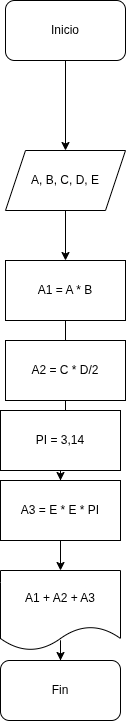

The diagram above was exported from draw.io. Its source (the exported page's mxGraphModel, read from the mxfile embedded in the PNG):
<mxGraphModel dx="1075" dy="606" grid="1" gridSize="10" guides="1" tooltips="1" connect="1" arrows="1" fold="1" page="1" pageScale="1" pageWidth="850" pageHeight="1100" math="0" shadow="0">
  <root>
    <mxCell id="0" />
    <mxCell id="1" parent="0" />
    <mxCell id="SFCRbnl2xoY3nibKWh_D-3" edge="1" parent="1" source="SFCRbnl2xoY3nibKWh_D-1" style="edgeStyle=orthogonalEdgeStyle;rounded=0;orthogonalLoop=1;jettySize=auto;html=1;" target="SFCRbnl2xoY3nibKWh_D-2" value="">
      <mxGeometry relative="1" as="geometry" />
    </mxCell>
    <mxCell id="SFCRbnl2xoY3nibKWh_D-1" parent="1" style="rounded=1;whiteSpace=wrap;html=1;" value="Inicio" vertex="1">
      <mxGeometry height="60" width="120" x="365" y="90" as="geometry" />
    </mxCell>
    <mxCell id="SFCRbnl2xoY3nibKWh_D-5" edge="1" parent="1" source="SFCRbnl2xoY3nibKWh_D-2" style="edgeStyle=orthogonalEdgeStyle;rounded=0;orthogonalLoop=1;jettySize=auto;html=1;" target="SFCRbnl2xoY3nibKWh_D-4" value="">
      <mxGeometry relative="1" as="geometry" />
    </mxCell>
    <mxCell id="SFCRbnl2xoY3nibKWh_D-2" parent="1" style="shape=parallelogram;perimeter=parallelogramPerimeter;whiteSpace=wrap;html=1;fixedSize=1;" value="A, B, C, D, E" vertex="1">
      <mxGeometry height="60" width="120" x="365" y="240" as="geometry" />
    </mxCell>
    <mxCell id="SFCRbnl2xoY3nibKWh_D-4" parent="1" style="rounded=0;whiteSpace=wrap;html=1;" value="A1 = A * B" vertex="1">
      <mxGeometry height="60" width="120" x="365" y="350" as="geometry" />
    </mxCell>
    <mxCell id="SFCRbnl2xoY3nibKWh_D-14" edge="1" parent="1" source="SFCRbnl2xoY3nibKWh_D-6" style="edgeStyle=orthogonalEdgeStyle;rounded=0;orthogonalLoop=1;jettySize=auto;html=1;" target="SFCRbnl2xoY3nibKWh_D-8" value="">
      <mxGeometry relative="1" as="geometry" />
    </mxCell>
    <mxCell id="SFCRbnl2xoY3nibKWh_D-6" parent="1" style="shape=document;whiteSpace=wrap;html=1;boundedLbl=1;" value="A1 + A2 + A3" vertex="1">
      <mxGeometry height="80" width="120" x="360" y="660" as="geometry" />
    </mxCell>
    <mxCell id="SFCRbnl2xoY3nibKWh_D-8" parent="1" style="rounded=1;whiteSpace=wrap;html=1;" value="Fin" vertex="1">
      <mxGeometry height="60" width="120" x="360" y="750" as="geometry" />
    </mxCell>
    <mxCell id="SFCRbnl2xoY3nibKWh_D-13" edge="1" parent="1" source="SFCRbnl2xoY3nibKWh_D-4" style="edgeStyle=orthogonalEdgeStyle;rounded=0;orthogonalLoop=1;jettySize=auto;html=1;entryX=0.5;entryY=0;entryDx=0;entryDy=0;" target="SFCRbnl2xoY3nibKWh_D-6" value="">
      <mxGeometry relative="1" as="geometry">
        <mxPoint x="425" y="410" as="sourcePoint" />
        <mxPoint x="425" y="450" as="targetPoint" />
      </mxGeometry>
    </mxCell>
    <mxCell id="P_l9s2I1E4_6riyGpqvh-5" edge="1" parent="1" source="P_l9s2I1E4_6riyGpqvh-6" style="edgeStyle=orthogonalEdgeStyle;rounded=0;orthogonalLoop=1;jettySize=auto;html=1;" target="P_l9s2I1E4_6riyGpqvh-2" value="">
      <mxGeometry relative="1" as="geometry" />
    </mxCell>
    <mxCell id="cYySYfSkF9gqE8wSSR5Y-2" parent="1" style="rounded=0;whiteSpace=wrap;html=1;" value="A2 = C * D/2" vertex="1">
      <mxGeometry height="60" width="120" x="365" y="430" as="geometry" />
    </mxCell>
    <mxCell id="P_l9s2I1E4_6riyGpqvh-2" parent="1" style="rounded=0;whiteSpace=wrap;html=1;" value="A3 = E * E * PI" vertex="1">
      <mxGeometry height="60" width="120" x="360" y="570" as="geometry" />
    </mxCell>
    <mxCell id="P_l9s2I1E4_6riyGpqvh-7" edge="1" parent="1" source="cYySYfSkF9gqE8wSSR5Y-2" style="edgeStyle=orthogonalEdgeStyle;rounded=0;orthogonalLoop=1;jettySize=auto;html=1;" target="P_l9s2I1E4_6riyGpqvh-6" value="">
      <mxGeometry relative="1" as="geometry">
        <mxPoint x="425" y="490" as="sourcePoint" />
        <mxPoint x="420" y="570" as="targetPoint" />
      </mxGeometry>
    </mxCell>
    <mxCell id="P_l9s2I1E4_6riyGpqvh-6" parent="1" style="rounded=0;whiteSpace=wrap;html=1;" value="PI = 3,14" vertex="1">
      <mxGeometry height="60" width="120" x="360" y="500" as="geometry" />
    </mxCell>
  </root>
</mxGraphModel>